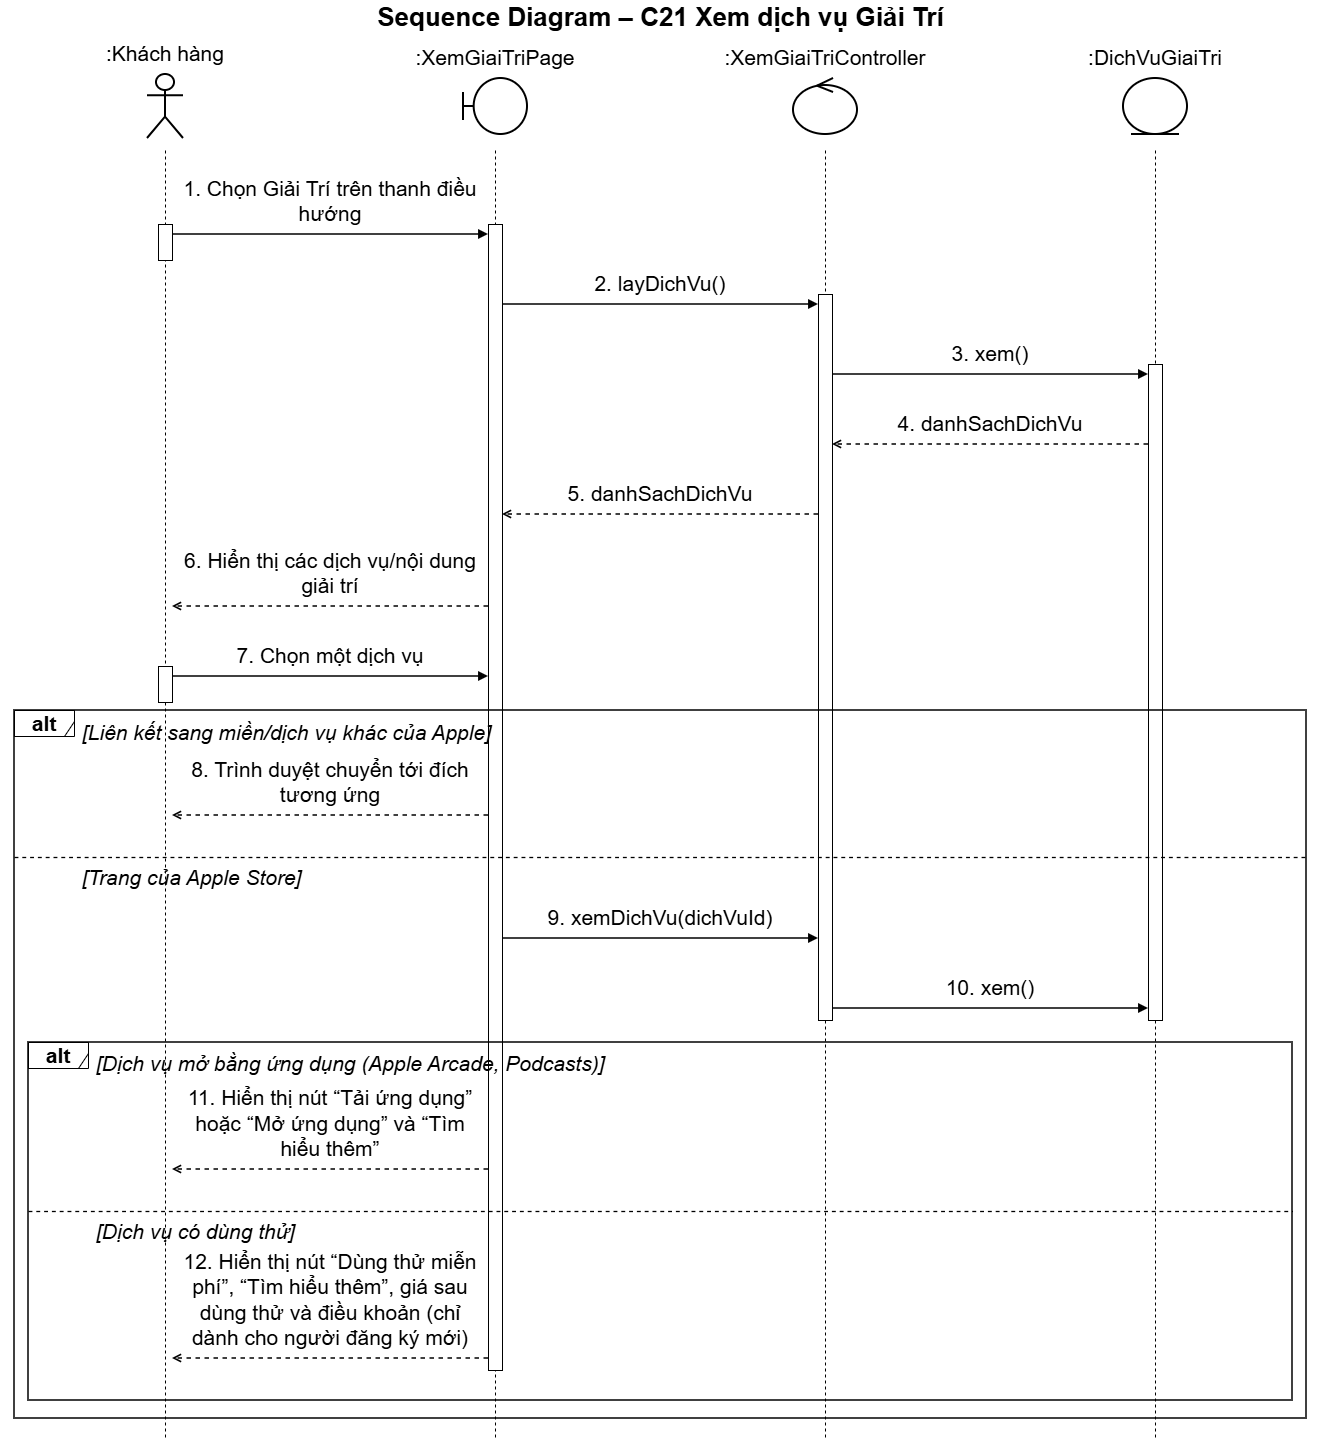

The diagram above was exported from draw.io. Its source (the exported page's mxGraphModel, read from the mxfile embedded in the PNG):
<mxGraphModel dx="2065" dy="1455" grid="0" gridSize="10" guides="1" tooltips="1" connect="1" arrows="1" fold="1" page="1" pageScale="1" pageWidth="1400" pageHeight="1478" math="0" shadow="0">
  <root>
    <mxCell id="0" />
    <mxCell id="1" parent="0" />
    <mxCell id="c3" parent="1" style="text;html=1;align=center;verticalAlign=middle;fontSize=21;fontStyle=1;fontFamily=Helvetica;labelBackgroundColor=none;" value="&lt;font style=&quot;font-size: 26px;&quot;&gt;Sequence Diagram – C21 Xem dịch vụ Giải Trí&lt;/font&gt;" vertex="1">
      <mxGeometry height="34" width="1320" x="40" as="geometry" />
    </mxCell>
    <mxCell id="c4" parent="1" style="shape=umlActor;verticalLabelPosition=top;verticalAlign=bottom;html=1;outlineConnect=0;whiteSpace=wrap;strokeWidth=2;fontSize=21;fontFamily=Helvetica;labelWidth=300;labelPosition=center;align=center;spacingBottom=6;labelBackgroundColor=none;" value=":Khách hàng" vertex="1">
      <mxGeometry height="64" width="36" x="187" y="74" as="geometry" />
    </mxCell>
    <mxCell id="c5" parent="1" style="shape=umlBoundary;verticalLabelPosition=top;verticalAlign=bottom;html=1;outlineConnect=0;whiteSpace=wrap;strokeWidth=2;fontSize=21;fontFamily=Helvetica;labelWidth=300;labelPosition=center;align=center;spacingBottom=6;labelBackgroundColor=none;" value=":XemGiaiTriPage" vertex="1">
      <mxGeometry height="56" width="64" x="503" y="78" as="geometry" />
    </mxCell>
    <mxCell id="c6" parent="1" style="shape=umlControl;verticalLabelPosition=top;verticalAlign=bottom;html=1;outlineConnect=0;whiteSpace=wrap;strokeWidth=2;fontSize=21;fontFamily=Helvetica;labelWidth=300;labelPosition=center;align=center;spacingBottom=6;labelBackgroundColor=none;" value=":XemGiaiTriController" vertex="1">
      <mxGeometry height="56" width="64" x="833" y="78" as="geometry" />
    </mxCell>
    <mxCell id="c7" parent="1" style="shape=umlEntity;verticalLabelPosition=top;verticalAlign=bottom;html=1;outlineConnect=0;whiteSpace=wrap;strokeWidth=2;fontSize=21;fontFamily=Helvetica;labelWidth=300;labelPosition=center;align=center;spacingBottom=6;labelBackgroundColor=none;" value=":DichVuGiaiTri" vertex="1">
      <mxGeometry height="56" width="64" x="1163" y="78" as="geometry" />
    </mxCell>
    <mxCell id="c42" edge="1" parent="1" style="endArrow=none;dashed=1;html=1;strokeWidth=1;fontSize=21;labelBackgroundColor=none;fontColor=default;" value="">
      <mxGeometry relative="1" as="geometry">
        <mxPoint x="205" y="150" as="sourcePoint" />
        <mxPoint x="205" y="1438" as="targetPoint" />
      </mxGeometry>
    </mxCell>
    <mxCell id="c43" edge="1" parent="1" style="endArrow=none;dashed=1;html=1;strokeWidth=1;fontSize=21;labelBackgroundColor=none;fontColor=default;" value="">
      <mxGeometry relative="1" as="geometry">
        <mxPoint x="535" y="150" as="sourcePoint" />
        <mxPoint x="535" y="1438" as="targetPoint" />
      </mxGeometry>
    </mxCell>
    <mxCell id="c44" edge="1" parent="1" style="endArrow=none;dashed=1;html=1;strokeWidth=1;fontSize=21;labelBackgroundColor=none;fontColor=default;" value="">
      <mxGeometry relative="1" as="geometry">
        <mxPoint x="865" y="150" as="sourcePoint" />
        <mxPoint x="865" y="1438" as="targetPoint" />
      </mxGeometry>
    </mxCell>
    <mxCell id="c45" edge="1" parent="1" style="endArrow=none;dashed=1;html=1;strokeWidth=1;fontSize=21;labelBackgroundColor=none;fontColor=default;" value="">
      <mxGeometry relative="1" as="geometry">
        <mxPoint x="1195" y="150" as="sourcePoint" />
        <mxPoint x="1195" y="1438" as="targetPoint" />
      </mxGeometry>
    </mxCell>
    <mxCell id="c46" parent="1" style="rounded=0;html=1;pointerEvents=0;fontSize=21;labelBackgroundColor=none;" value="" vertex="1">
      <mxGeometry height="36" width="14" x="198" y="224" as="geometry" />
    </mxCell>
    <mxCell id="c47" parent="1" style="rounded=0;html=1;pointerEvents=0;fontSize=21;labelBackgroundColor=none;" value="" vertex="1">
      <mxGeometry height="36" width="14" x="198" y="666" as="geometry" />
    </mxCell>
    <mxCell id="c48" parent="1" style="rounded=0;html=1;pointerEvents=0;fontSize=21;labelBackgroundColor=none;" value="" vertex="1">
      <mxGeometry height="1146" width="14" x="528" y="224" as="geometry" />
    </mxCell>
    <mxCell id="c49" parent="1" style="rounded=0;html=1;pointerEvents=0;fontSize=21;labelBackgroundColor=none;" value="" vertex="1">
      <mxGeometry height="726" width="14" x="858" y="294" as="geometry" />
    </mxCell>
    <mxCell id="c50" parent="1" style="rounded=0;html=1;pointerEvents=0;fontSize=21;labelBackgroundColor=none;" value="" vertex="1">
      <mxGeometry height="656" width="14" x="1188" y="364" as="geometry" />
    </mxCell>
    <mxCell id="c8" parent="1" style="text;html=1;whiteSpace=wrap;align=center;verticalAlign=bottom;fontSize=21;fontFamily=Helvetica;spacing=0;spacingBottom=2;labelBackgroundColor=none;" value="1. Chọn Giải Trí trên thanh điều hướng" vertex="1">
      <mxGeometry height="52" width="306" x="217" y="176" as="geometry" />
    </mxCell>
    <mxCell id="c9" edge="1" parent="1" style="html=1;strokeWidth=1.5;endArrow=block;endFill=1;fontSize=21;labelBackgroundColor=none;fontColor=default;" value="">
      <mxGeometry relative="1" as="geometry">
        <mxPoint x="212" y="234" as="sourcePoint" />
        <mxPoint x="528" y="234" as="targetPoint" />
      </mxGeometry>
    </mxCell>
    <mxCell id="c10" parent="1" style="text;html=1;whiteSpace=wrap;align=center;verticalAlign=bottom;fontSize=21;fontFamily=Helvetica;spacing=0;spacingBottom=2;labelBackgroundColor=none;" value="2. layDichVu()" vertex="1">
      <mxGeometry height="30" width="306" x="547" y="268" as="geometry" />
    </mxCell>
    <mxCell id="c11" edge="1" parent="1" style="html=1;strokeWidth=1.5;endArrow=block;endFill=1;fontSize=21;labelBackgroundColor=none;fontColor=default;" value="">
      <mxGeometry relative="1" as="geometry">
        <mxPoint x="542" y="304" as="sourcePoint" />
        <mxPoint x="858" y="304" as="targetPoint" />
      </mxGeometry>
    </mxCell>
    <mxCell id="c12" parent="1" style="text;html=1;whiteSpace=wrap;align=center;verticalAlign=bottom;fontSize=21;fontFamily=Helvetica;spacing=0;spacingBottom=2;labelBackgroundColor=none;" value="3. xem()" vertex="1">
      <mxGeometry height="30" width="306" x="877" y="338" as="geometry" />
    </mxCell>
    <mxCell id="c13" edge="1" parent="1" style="html=1;strokeWidth=1.5;endArrow=block;endFill=1;fontSize=21;labelBackgroundColor=none;fontColor=default;" value="">
      <mxGeometry relative="1" as="geometry">
        <mxPoint x="872" y="374" as="sourcePoint" />
        <mxPoint x="1188" y="374" as="targetPoint" />
      </mxGeometry>
    </mxCell>
    <mxCell id="c14" parent="1" style="text;html=1;whiteSpace=wrap;align=center;verticalAlign=bottom;fontSize=21;fontFamily=Helvetica;spacing=0;spacingBottom=2;labelBackgroundColor=none;" value="4. danhSachDichVu" vertex="1">
      <mxGeometry height="30" width="306" x="877" y="408" as="geometry" />
    </mxCell>
    <mxCell id="c15" edge="1" parent="1" style="html=1;strokeWidth=1.5;dashed=1;endArrow=open;endFill=0;fontSize=21;labelBackgroundColor=none;fontColor=default;" value="">
      <mxGeometry relative="1" as="geometry">
        <mxPoint x="1188" y="444" as="sourcePoint" />
        <mxPoint x="872" y="444" as="targetPoint" />
      </mxGeometry>
    </mxCell>
    <mxCell id="c16" parent="1" style="text;html=1;whiteSpace=wrap;align=center;verticalAlign=bottom;fontSize=21;fontFamily=Helvetica;spacing=0;spacingBottom=2;labelBackgroundColor=none;" value="5. danhSachDichVu" vertex="1">
      <mxGeometry height="30" width="306" x="547" y="478" as="geometry" />
    </mxCell>
    <mxCell id="c17" edge="1" parent="1" style="html=1;strokeWidth=1.5;dashed=1;endArrow=open;endFill=0;fontSize=21;labelBackgroundColor=none;fontColor=default;" value="">
      <mxGeometry relative="1" as="geometry">
        <mxPoint x="858" y="514" as="sourcePoint" />
        <mxPoint x="542" y="514" as="targetPoint" />
      </mxGeometry>
    </mxCell>
    <mxCell id="c18" parent="1" style="text;html=1;whiteSpace=wrap;align=center;verticalAlign=bottom;fontSize=21;fontFamily=Helvetica;spacing=0;spacingBottom=2;labelBackgroundColor=none;" value="6. Hiển thị các dịch vụ/nội dung giải trí" vertex="1">
      <mxGeometry height="52" width="306" x="217" y="548" as="geometry" />
    </mxCell>
    <mxCell id="c19" edge="1" parent="1" style="html=1;strokeWidth=1.5;dashed=1;endArrow=open;endFill=0;fontSize=21;labelBackgroundColor=none;fontColor=default;" value="">
      <mxGeometry relative="1" as="geometry">
        <mxPoint x="528" y="606" as="sourcePoint" />
        <mxPoint x="212" y="606" as="targetPoint" />
      </mxGeometry>
    </mxCell>
    <mxCell id="c20" parent="1" style="text;html=1;whiteSpace=wrap;align=center;verticalAlign=bottom;fontSize=21;fontFamily=Helvetica;spacing=0;spacingBottom=2;labelBackgroundColor=none;" value="7. Chọn một dịch vụ" vertex="1">
      <mxGeometry height="30" width="306" x="217" y="640" as="geometry" />
    </mxCell>
    <mxCell id="c21" edge="1" parent="1" style="html=1;strokeWidth=1.5;endArrow=block;endFill=1;fontSize=21;labelBackgroundColor=none;fontColor=default;" value="">
      <mxGeometry relative="1" as="geometry">
        <mxPoint x="212" y="676" as="sourcePoint" />
        <mxPoint x="528" y="676" as="targetPoint" />
      </mxGeometry>
    </mxCell>
    <mxCell id="c22" parent="1" style="text;html=1;whiteSpace=wrap;align=left;verticalAlign=middle;fontSize=21;fontStyle=2;fontFamily=Helvetica;labelBackgroundColor=none;" value="[Liên kết sang miền/dịch vụ khác của Apple]" vertex="1">
      <mxGeometry height="31" width="1202" x="120" y="716" as="geometry" />
    </mxCell>
    <mxCell id="c23" parent="1" style="text;html=1;whiteSpace=wrap;align=center;verticalAlign=bottom;fontSize=21;fontFamily=Helvetica;spacing=0;spacingBottom=2;labelBackgroundColor=none;" value="8. Trình duyệt chuyển tới đích tương ứng" vertex="1">
      <mxGeometry height="52" width="306" x="217" y="757" as="geometry" />
    </mxCell>
    <mxCell id="c24" edge="1" parent="1" style="html=1;strokeWidth=1.5;dashed=1;endArrow=open;endFill=0;fontSize=21;labelBackgroundColor=none;fontColor=default;" value="">
      <mxGeometry relative="1" as="geometry">
        <mxPoint x="528" y="815" as="sourcePoint" />
        <mxPoint x="212" y="815" as="targetPoint" />
      </mxGeometry>
    </mxCell>
    <mxCell id="c25" edge="1" parent="1" style="endArrow=none;dashed=1;html=1;strokeWidth=1.3;fontSize=21;labelBackgroundColor=none;fontColor=default;" value="">
      <mxGeometry relative="1" as="geometry">
        <mxPoint x="54" y="857" as="sourcePoint" />
        <mxPoint x="1346" y="857" as="targetPoint" />
      </mxGeometry>
    </mxCell>
    <mxCell id="c26" parent="1" style="text;html=1;whiteSpace=wrap;align=left;verticalAlign=middle;fontSize=21;fontStyle=2;fontFamily=Helvetica;labelBackgroundColor=none;" value="[Trang của Apple Store]" vertex="1">
      <mxGeometry height="31" width="1202" x="120" y="861" as="geometry" />
    </mxCell>
    <mxCell id="c27" parent="1" style="text;html=1;whiteSpace=wrap;align=center;verticalAlign=bottom;fontSize=21;fontFamily=Helvetica;spacing=0;spacingBottom=2;labelBackgroundColor=none;" value="9. xemDichVu(dichVuId)" vertex="1">
      <mxGeometry height="30" width="306" x="547" y="902" as="geometry" />
    </mxCell>
    <mxCell id="c28" edge="1" parent="1" style="html=1;strokeWidth=1.5;endArrow=block;endFill=1;fontSize=21;labelBackgroundColor=none;fontColor=default;" value="">
      <mxGeometry relative="1" as="geometry">
        <mxPoint x="542" y="938" as="sourcePoint" />
        <mxPoint x="858" y="938" as="targetPoint" />
      </mxGeometry>
    </mxCell>
    <mxCell id="c29" parent="1" style="text;html=1;whiteSpace=wrap;align=center;verticalAlign=bottom;fontSize=21;fontFamily=Helvetica;spacing=0;spacingBottom=2;labelBackgroundColor=none;" value="10. xem()" vertex="1">
      <mxGeometry height="30" width="306" x="877" y="972" as="geometry" />
    </mxCell>
    <mxCell id="c30" edge="1" parent="1" style="html=1;strokeWidth=1.5;endArrow=block;endFill=1;fontSize=21;labelBackgroundColor=none;fontColor=default;" value="">
      <mxGeometry relative="1" as="geometry">
        <mxPoint x="872" y="1008" as="sourcePoint" />
        <mxPoint x="1188" y="1008" as="targetPoint" />
      </mxGeometry>
    </mxCell>
    <mxCell id="c31" parent="1" style="text;html=1;whiteSpace=wrap;align=left;verticalAlign=middle;fontSize=21;fontStyle=2;fontFamily=Helvetica;labelBackgroundColor=none;" value="[Dịch vụ mở bằng ứng dụng (Apple Arcade, Podcasts)]" vertex="1">
      <mxGeometry height="31" width="1174" x="134" y="1048" as="geometry" />
    </mxCell>
    <mxCell id="c32" parent="1" style="text;html=1;whiteSpace=wrap;align=center;verticalAlign=bottom;fontSize=21;fontFamily=Helvetica;spacing=0;spacingBottom=2;labelBackgroundColor=none;" value="11. Hiển thị nút “Tải ứng dụng” hoặc “Mở ứng dụng” và “Tìm hiểu thêm”" vertex="1">
      <mxGeometry height="74" width="306" x="217" y="1089" as="geometry" />
    </mxCell>
    <mxCell id="c33" edge="1" parent="1" style="html=1;strokeWidth=1.5;dashed=1;endArrow=open;endFill=0;fontSize=21;labelBackgroundColor=none;fontColor=default;" value="">
      <mxGeometry relative="1" as="geometry">
        <mxPoint x="528" y="1169" as="sourcePoint" />
        <mxPoint x="212" y="1169" as="targetPoint" />
      </mxGeometry>
    </mxCell>
    <mxCell id="c34" edge="1" parent="1" style="endArrow=none;dashed=1;html=1;strokeWidth=1.3;fontSize=21;labelBackgroundColor=none;fontColor=default;" value="">
      <mxGeometry relative="1" as="geometry">
        <mxPoint x="68" y="1211" as="sourcePoint" />
        <mxPoint x="1332" y="1211" as="targetPoint" />
      </mxGeometry>
    </mxCell>
    <mxCell id="c35" parent="1" style="text;html=1;whiteSpace=wrap;align=left;verticalAlign=middle;fontSize=21;fontStyle=2;fontFamily=Helvetica;labelBackgroundColor=none;" value="[Dịch vụ có dùng thử]" vertex="1">
      <mxGeometry height="31" width="1174" x="134" y="1215" as="geometry" />
    </mxCell>
    <mxCell id="c36" parent="1" style="text;html=1;whiteSpace=wrap;align=center;verticalAlign=bottom;fontSize=21;fontFamily=Helvetica;spacing=0;spacingBottom=2;labelBackgroundColor=none;" value="12. Hiển thị nút “Dùng thử miễn phí”, “Tìm hiểu thêm”, giá sau dùng thử và điều khoản (chỉ dành cho người đăng ký mới)" vertex="1">
      <mxGeometry height="96" width="306" x="217" y="1256" as="geometry" />
    </mxCell>
    <mxCell id="c37" edge="1" parent="1" style="html=1;strokeWidth=1.5;dashed=1;endArrow=open;endFill=0;fontSize=21;labelBackgroundColor=none;fontColor=default;" value="">
      <mxGeometry relative="1" as="geometry">
        <mxPoint x="528" y="1358" as="sourcePoint" />
        <mxPoint x="212" y="1358" as="targetPoint" />
      </mxGeometry>
    </mxCell>
    <mxCell id="c38" parent="1" style="shape=umlFrame;whiteSpace=wrap;html=1;pointerEvents=0;width=60;height=26;fontSize=21;fontStyle=1;labelBackgroundColor=none;" value="alt" vertex="1">
      <mxGeometry height="26" width="60" x="68" y="1042" as="geometry" />
    </mxCell>
    <mxCell id="c39" parent="1" style="rounded=0;whiteSpace=wrap;html=1;fillColor=none;strokeWidth=1.5;pointerEvents=0;fontSize=21;labelBackgroundColor=none;" value="" vertex="1">
      <mxGeometry height="358" width="1264" x="68" y="1042" as="geometry" />
    </mxCell>
    <mxCell id="c40" parent="1" style="shape=umlFrame;whiteSpace=wrap;html=1;pointerEvents=0;width=60;height=26;fontSize=21;fontStyle=1;labelBackgroundColor=none;" value="alt" vertex="1">
      <mxGeometry height="26" width="60" x="54" y="710" as="geometry" />
    </mxCell>
    <mxCell id="c41" parent="1" style="rounded=0;whiteSpace=wrap;html=1;fillColor=none;strokeWidth=1.5;pointerEvents=0;fontSize=21;labelBackgroundColor=none;" value="" vertex="1">
      <mxGeometry height="708" width="1292" x="54" y="710" as="geometry" />
    </mxCell>
  </root>
</mxGraphModel>